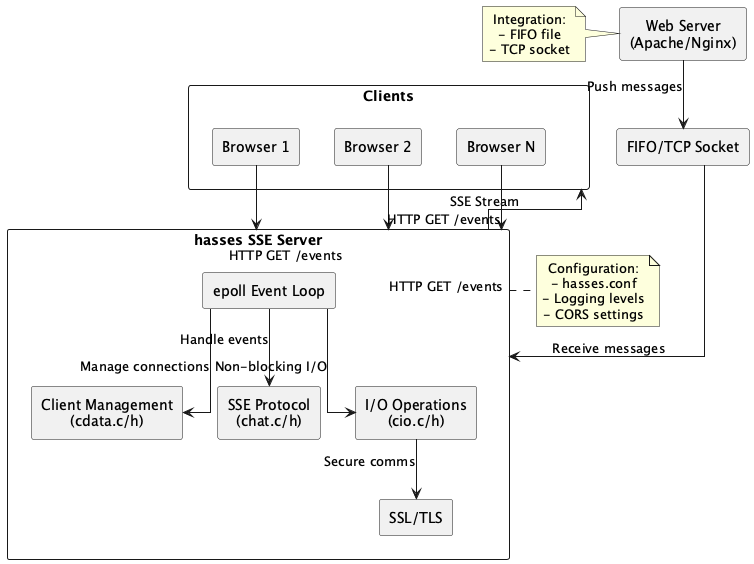

The diagram above was rendered by PlantUML. Its source (embedded in the PNG):
@startuml hyper-prog_hasses
skinparam backgroundColor #ffffff
skinparam defaultTextAlignment center
skinparam linetype ortho

rectangle "Web Server\n(Apache/Nginx)" as WebServer
rectangle "FIFO/TCP Socket" as CommChannel
rectangle "hasses SSE Server" as Hasses {
    rectangle "epoll Event Loop" as Epoll
    rectangle "Client Management\n(cdata.c/h)" as ClientMgmt
    rectangle "SSE Protocol\n(chat.c/h)" as SSE
    rectangle "I/O Operations\n(cio.c/h)" as IO
    rectangle "SSL/TLS" as SSL
}

rectangle "Clients" as Clients {
    rectangle "Browser 1" as Client1
    rectangle "Browser 2" as Client2
    rectangle "Browser N" as ClientN
}

WebServer --> CommChannel : Push messages
CommChannel --> Hasses : Receive messages

Hasses --> Clients : SSE Stream
Client1 --> Hasses : HTTP GET /events
Client2 --> Hasses : HTTP GET /events
ClientN --> Hasses : HTTP GET /events

Epoll --> ClientMgmt : Manage connections
Epoll --> SSE : Handle events
Epoll --> IO : Non-blocking I/O
IO --> SSL : Secure comms

note right of Hasses
  Configuration:
  - hasses.conf
  - Logging levels
  - CORS settings
end note

note left of WebServer
  Integration:
  - FIFO file
  - TCP socket
end note
@enduml